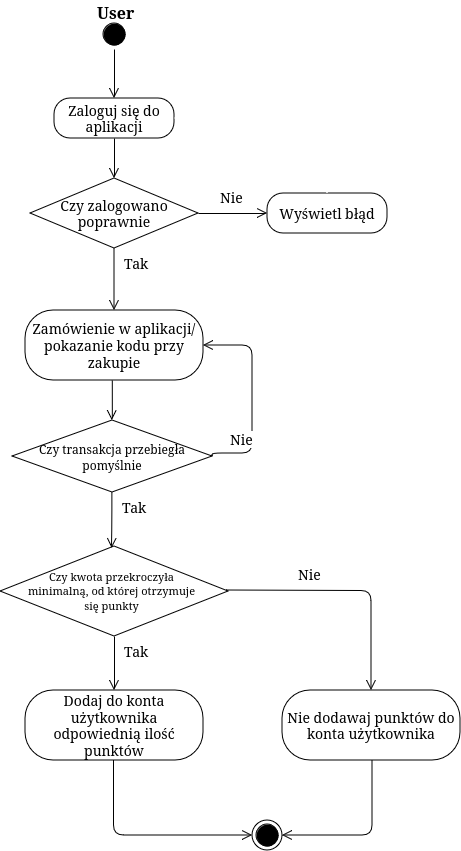

The diagram above was exported from draw.io. Its source (the exported page's mxGraphModel, read from the mxfile embedded in the PNG):
<mxGraphModel dx="2074" dy="1107" grid="1" gridSize="12" guides="1" tooltips="1" connect="1" arrows="1" fold="1" page="1" pageScale="1" pageWidth="827" pageHeight="1169" math="0" shadow="0">
  <root>
    <mxCell id="0" />
    <mxCell id="1" parent="0" />
    <mxCell id="733bdf411f744d5c-1" value="" style="ellipse;html=1;shape=startState;fillColor=#000000;strokeColor=default;fontFamily=Tahoma;fontSize=14;fontColor=default;" parent="1" vertex="1">
      <mxGeometry x="137" y="19" width="30" height="30" as="geometry" />
    </mxCell>
    <mxCell id="733bdf411f744d5c-2" value="" style="edgeStyle=orthogonalEdgeStyle;html=1;verticalAlign=bottom;endArrow=open;endSize=8;strokeColor=default;fontFamily=Tahoma;fontSize=14;fontColor=#FF8000;entryX=0.5;entryY=0;" parent="1" source="733bdf411f744d5c-1" target="733bdf411f744d5c-3" edge="1">
      <mxGeometry relative="1" as="geometry">
        <mxPoint x="152" y="119" as="targetPoint" />
        <Array as="points" />
      </mxGeometry>
    </mxCell>
    <mxCell id="733bdf411f744d5c-3" value="Zaloguj się do aplikacji" style="rounded=1;whiteSpace=wrap;html=1;arcSize=40;fillColor=none;strokeColor=default;fontFamily=Tahoma;fontSize=14;fontColor=default;" parent="1" vertex="1">
      <mxGeometry x="92" y="98" width="120" height="40" as="geometry" />
    </mxCell>
    <mxCell id="733bdf411f744d5c-4" value="" style="edgeStyle=orthogonalEdgeStyle;html=1;verticalAlign=bottom;endArrow=open;endSize=8;strokeColor=default;fontFamily=Tahoma;fontSize=14;fontColor=default;entryX=0.5;entryY=0;" parent="1" source="733bdf411f744d5c-3" target="733bdf411f744d5c-5" edge="1">
      <mxGeometry relative="1" as="geometry">
        <mxPoint x="152" y="198" as="targetPoint" />
        <Array as="points">
          <mxPoint x="152" y="178" />
          <mxPoint x="152" y="178" />
        </Array>
      </mxGeometry>
    </mxCell>
    <mxCell id="733bdf411f744d5c-5" value="Czy zalogowano poprawnie" style="rhombus;whiteSpace=wrap;html=1;fillColor=none;strokeColor=default;fontFamily=Tahoma;fontSize=14;fontColor=default;" parent="1" vertex="1">
      <mxGeometry x="68" y="178" width="168" height="70" as="geometry" />
    </mxCell>
    <mxCell id="733bdf411f744d5c-6" value="Nie" style="edgeStyle=orthogonalEdgeStyle;html=1;align=left;verticalAlign=bottom;endArrow=open;endSize=8;strokeColor=default;fontFamily=Tahoma;fontSize=14;fontColor=default;entryX=0;entryY=0.5;" parent="1" source="733bdf411f744d5c-5" target="733bdf411f744d5c-9" edge="1">
      <mxGeometry x="-0.4286" y="5" relative="1" as="geometry">
        <mxPoint x="282" y="218" as="targetPoint" />
        <Array as="points" />
        <mxPoint as="offset" />
      </mxGeometry>
    </mxCell>
    <mxCell id="733bdf411f744d5c-7" value="Tak" style="edgeStyle=orthogonalEdgeStyle;html=1;align=left;verticalAlign=top;endArrow=open;endSize=8;strokeColor=default;fontFamily=Tahoma;fontSize=14;fontColor=default;entryX=0.5;entryY=0;" parent="1" source="733bdf411f744d5c-5" edge="1">
      <mxGeometry x="-1" y="8" relative="1" as="geometry">
        <mxPoint x="152" y="310" as="targetPoint" />
        <Array as="points" />
        <mxPoint as="offset" />
      </mxGeometry>
    </mxCell>
    <mxCell id="733bdf411f744d5c-9" value="Wyświetl błąd" style="rounded=1;whiteSpace=wrap;html=1;arcSize=40;fillColor=none;strokeColor=default;fontFamily=Tahoma;fontSize=14;fontColor=default;" parent="1" vertex="1">
      <mxGeometry x="305" y="193" width="120" height="40" as="geometry" />
    </mxCell>
    <mxCell id="733bdf411f744d5c-10" value="" style="edgeStyle=orthogonalEdgeStyle;html=1;verticalAlign=bottom;endArrow=open;endSize=8;strokeColor=#FFFFFF;fontFamily=Tahoma;fontSize=14;fontColor=default;entryX=1;entryY=0.5;exitX=0.5;exitY=0;" parent="1" source="733bdf411f744d5c-9" target="733bdf411f744d5c-3" edge="1">
      <mxGeometry relative="1" as="geometry">
        <mxPoint x="342" y="298" as="targetPoint" />
        <Array as="points">
          <mxPoint x="365" y="118" />
        </Array>
      </mxGeometry>
    </mxCell>
    <mxCell id="733bdf411f744d5c-14" value="&lt;font style=&quot;font-size: 16px&quot;&gt;&lt;b&gt;User&lt;/b&gt;&lt;/font&gt;" style="text;html=1;resizable=0;points=[];autosize=1;align=left;verticalAlign=top;spacingTop=-4;fontSize=14;fontFamily=Tahoma;fontColor=default;" parent="1" vertex="1">
      <mxGeometry x="133" width="50" height="20" as="geometry" />
    </mxCell>
    <mxCell id="733bdf411f744d5c-34" value="" style="ellipse;html=1;shape=endState;fillColor=#000000;strokeColor=default;" parent="1" vertex="1">
      <mxGeometry x="290" y="820" width="30" height="30" as="geometry" />
    </mxCell>
    <mxCell id="0E9hluMt90m9XilP3yqA-2" value="&lt;font style=&quot;font-size: 12px;&quot;&gt;Czy transakcja przebiegła pomyślnie&lt;font style=&quot;font-size: 12px;&quot;&gt;&lt;font style=&quot;font-size: 12px;&quot;&gt;&lt;br&gt;&lt;/font&gt;&lt;/font&gt;&lt;/font&gt;" style="rhombus;whiteSpace=wrap;html=1;fillColor=none;strokeColor=default;fontFamily=Tahoma;fontSize=14;fontColor=default;" parent="1" vertex="1">
      <mxGeometry x="50" y="420" width="200" height="72" as="geometry" />
    </mxCell>
    <mxCell id="0E9hluMt90m9XilP3yqA-3" value="Zamówienie w aplikacji/pokazanie kodu przy zakupie" style="rounded=1;whiteSpace=wrap;html=1;arcSize=40;fillColor=none;strokeColor=default;fontFamily=Tahoma;fontSize=14;fontColor=default;" parent="1" vertex="1">
      <mxGeometry x="63" y="310" width="178" height="70" as="geometry" />
    </mxCell>
    <mxCell id="0E9hluMt90m9XilP3yqA-4" value="" style="edgeStyle=orthogonalEdgeStyle;html=1;verticalAlign=bottom;endArrow=open;endSize=8;strokeColor=default;fontFamily=Tahoma;fontSize=14;fontColor=default;entryX=0.5;entryY=0;" parent="1" edge="1">
      <mxGeometry relative="1" as="geometry">
        <mxPoint x="149.82999999999998" y="420" as="targetPoint" />
        <Array as="points">
          <mxPoint x="149.82999999999998" y="420" />
          <mxPoint x="149.82999999999998" y="420" />
        </Array>
        <mxPoint x="149.82999999999998" y="380" as="sourcePoint" />
      </mxGeometry>
    </mxCell>
    <mxCell id="0E9hluMt90m9XilP3yqA-5" value="Tak" style="edgeStyle=orthogonalEdgeStyle;html=1;align=left;verticalAlign=top;endArrow=open;endSize=8;strokeColor=default;fontFamily=Tahoma;fontSize=14;fontColor=default;entryX=0.5;entryY=0;exitX=0.5;exitY=1;exitDx=0;exitDy=0;" parent="1" source="0E9hluMt90m9XilP3yqA-2" edge="1">
      <mxGeometry x="-1" y="8" relative="1" as="geometry">
        <mxPoint x="149.58" y="548" as="targetPoint" />
        <Array as="points" />
        <mxPoint as="offset" />
        <mxPoint x="149.58" y="486" as="sourcePoint" />
      </mxGeometry>
    </mxCell>
    <mxCell id="0E9hluMt90m9XilP3yqA-6" value="Nie" style="edgeStyle=orthogonalEdgeStyle;html=1;align=left;verticalAlign=bottom;endArrow=open;endSize=8;strokeColor=default;fontFamily=Tahoma;fontSize=14;fontColor=default;entryX=1;entryY=0.5;entryDx=0;entryDy=0;exitX=1;exitY=0.5;exitDx=0;exitDy=0;" parent="1" source="0E9hluMt90m9XilP3yqA-2" target="0E9hluMt90m9XilP3yqA-3" edge="1">
      <mxGeometry x="-0.8146" y="3" relative="1" as="geometry">
        <mxPoint x="297" y="452.58000000000004" as="targetPoint" />
        <Array as="points">
          <mxPoint x="250" y="453" />
          <mxPoint x="290" y="453" />
          <mxPoint x="290" y="345" />
        </Array>
        <mxPoint x="252" y="453" as="sourcePoint" />
        <mxPoint as="offset" />
      </mxGeometry>
    </mxCell>
    <mxCell id="0E9hluMt90m9XilP3yqA-7" value="Dodaj do konta użytkownika odpowiednią ilość punktów" style="rounded=1;whiteSpace=wrap;html=1;arcSize=40;fillColor=none;strokeColor=default;fontFamily=Tahoma;fontSize=14;fontColor=default;" parent="1" vertex="1">
      <mxGeometry x="63" y="690" width="178" height="70" as="geometry" />
    </mxCell>
    <mxCell id="0E9hluMt90m9XilP3yqA-8" value="" style="rhombus;fillColor=none;strokeColor=default;fontFamily=Tahoma;fontSize=14;fontColor=default;spacing=2;whiteSpace=wrap;" parent="1" vertex="1">
      <mxGeometry x="38" y="546" width="228" height="90" as="geometry" />
    </mxCell>
    <mxCell id="0E9hluMt90m9XilP3yqA-9" value="Tak" style="edgeStyle=orthogonalEdgeStyle;html=1;align=left;verticalAlign=top;endArrow=open;endSize=8;strokeColor=default;fontFamily=Tahoma;fontSize=14;fontColor=default;exitX=0.5;exitY=1;exitDx=0;exitDy=0;" parent="1" source="0E9hluMt90m9XilP3yqA-8" target="0E9hluMt90m9XilP3yqA-7" edge="1">
      <mxGeometry x="-1" y="8" relative="1" as="geometry">
        <mxPoint x="149.83" y="692" as="targetPoint" />
        <Array as="points" />
        <mxPoint as="offset" />
        <mxPoint x="149.83" y="630" as="sourcePoint" />
      </mxGeometry>
    </mxCell>
    <mxCell id="0E9hluMt90m9XilP3yqA-10" value="Nie dodawaj punktów do konta użytkownika" style="rounded=1;whiteSpace=wrap;html=1;arcSize=40;fillColor=none;strokeColor=default;fontFamily=Tahoma;fontSize=14;fontColor=default;" parent="1" vertex="1">
      <mxGeometry x="320" y="690" width="178" height="70" as="geometry" />
    </mxCell>
    <mxCell id="0E9hluMt90m9XilP3yqA-11" value="Nie" style="edgeStyle=orthogonalEdgeStyle;html=1;align=left;verticalAlign=bottom;endArrow=open;endSize=8;strokeColor=default;fontFamily=Tahoma;fontSize=14;fontColor=default;" parent="1" target="0E9hluMt90m9XilP3yqA-10" edge="1">
      <mxGeometry x="-0.4286" y="5" relative="1" as="geometry">
        <mxPoint x="325.5" y="589.5799999999999" as="targetPoint" />
        <Array as="points" />
        <mxPoint x="264" y="590" as="sourcePoint" />
        <mxPoint as="offset" />
      </mxGeometry>
    </mxCell>
    <mxCell id="0E9hluMt90m9XilP3yqA-13" value="" style="edgeStyle=orthogonalEdgeStyle;html=1;verticalAlign=bottom;endArrow=open;endSize=8;strokeColor=default;fontFamily=Tahoma;fontSize=14;fontColor=#FF8000;entryX=0;entryY=0.5;entryDx=0;entryDy=0;" parent="1" target="733bdf411f744d5c-34" edge="1">
      <mxGeometry relative="1" as="geometry">
        <mxPoint x="151.58" y="800" as="targetPoint" />
        <Array as="points">
          <mxPoint x="152" y="835" />
        </Array>
        <mxPoint x="151.58" y="760" as="sourcePoint" />
      </mxGeometry>
    </mxCell>
    <mxCell id="0E9hluMt90m9XilP3yqA-14" value="" style="edgeStyle=orthogonalEdgeStyle;html=1;verticalAlign=bottom;endArrow=open;endSize=8;strokeColor=default;fontFamily=Tahoma;fontSize=14;fontColor=#FF8000;entryX=1;entryY=0.5;entryDx=0;entryDy=0;" parent="1" target="733bdf411f744d5c-34" edge="1">
      <mxGeometry relative="1" as="geometry">
        <mxPoint x="486.41999999999996" y="945" as="targetPoint" />
        <Array as="points">
          <mxPoint x="410" y="835" />
        </Array>
        <mxPoint x="410" y="760" as="sourcePoint" />
      </mxGeometry>
    </mxCell>
    <mxCell id="ErWA2xAQlyKs13goYZMB-3" value="&lt;span style=&quot;font-family: Tahoma; font-size: 11px;&quot;&gt;Czy kwota przekroczyła minimalną, od której otrzymuje się punkty&lt;/span&gt;" style="text;html=1;align=center;verticalAlign=middle;whiteSpace=wrap;rounded=0;fontSize=11;" parent="1" vertex="1">
      <mxGeometry x="60.38" y="574.5" width="179.25" height="33" as="geometry" />
    </mxCell>
  </root>
</mxGraphModel>